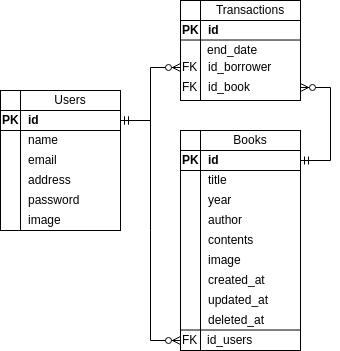

The diagram above was exported from draw.io. Its source (the exported page's mxGraphModel, read from the mxfile embedded in the PNG):
<mxGraphModel dx="119" dy="762" grid="1" gridSize="10" guides="1" tooltips="1" connect="1" arrows="1" fold="1" page="1" pageScale="1" pageWidth="850" pageHeight="1100" math="0" shadow="0">
  <root>
    <mxCell id="0" />
    <mxCell id="1" parent="0" />
    <mxCell id="5w37oeH6b676DkqFVIme-1" value="" style="shape=internalStorage;whiteSpace=wrap;html=1;backgroundOutline=1;" parent="1" vertex="1">
      <mxGeometry x="40" y="150" width="120" height="140" as="geometry" />
    </mxCell>
    <mxCell id="5w37oeH6b676DkqFVIme-2" value="Users" style="text;html=1;strokeColor=none;fillColor=none;align=center;verticalAlign=middle;whiteSpace=wrap;rounded=0;" parent="1" vertex="1">
      <mxGeometry x="60" y="150" width="100" height="20" as="geometry" />
    </mxCell>
    <mxCell id="5w37oeH6b676DkqFVIme-3" value="" style="shape=internalStorage;whiteSpace=wrap;html=1;backgroundOutline=1;" parent="1" vertex="1">
      <mxGeometry x="220" y="190" width="120" height="220" as="geometry" />
    </mxCell>
    <mxCell id="5w37oeH6b676DkqFVIme-4" value="Books" style="text;html=1;strokeColor=none;fillColor=none;align=center;verticalAlign=middle;whiteSpace=wrap;rounded=0;" parent="1" vertex="1">
      <mxGeometry x="240" y="190" width="100" height="20" as="geometry" />
    </mxCell>
    <mxCell id="5w37oeH6b676DkqFVIme-5" value="" style="shape=internalStorage;whiteSpace=wrap;html=1;backgroundOutline=1;" parent="1" vertex="1">
      <mxGeometry x="220" y="60" width="120" height="100" as="geometry" />
    </mxCell>
    <mxCell id="5w37oeH6b676DkqFVIme-6" value="Transactions" style="text;html=1;strokeColor=none;fillColor=none;align=center;verticalAlign=middle;whiteSpace=wrap;rounded=0;" parent="1" vertex="1">
      <mxGeometry x="240" y="60" width="100" height="20" as="geometry" />
    </mxCell>
    <mxCell id="5w37oeH6b676DkqFVIme-7" value="id" style="text;html=1;strokeColor=none;fillColor=none;align=left;verticalAlign=middle;whiteSpace=wrap;rounded=0;fontStyle=1" parent="1" vertex="1">
      <mxGeometry x="66" y="170" width="94" height="20" as="geometry" />
    </mxCell>
    <mxCell id="5w37oeH6b676DkqFVIme-10" value="name" style="text;html=1;strokeColor=none;fillColor=none;align=left;verticalAlign=middle;whiteSpace=wrap;rounded=0;" parent="1" vertex="1">
      <mxGeometry x="66" y="190" width="94" height="20" as="geometry" />
    </mxCell>
    <mxCell id="5w37oeH6b676DkqFVIme-11" value="email" style="text;html=1;strokeColor=none;fillColor=none;align=left;verticalAlign=middle;whiteSpace=wrap;rounded=0;" parent="1" vertex="1">
      <mxGeometry x="66" y="210" width="94" height="20" as="geometry" />
    </mxCell>
    <mxCell id="5w37oeH6b676DkqFVIme-12" value="password" style="text;html=1;strokeColor=none;fillColor=none;align=left;verticalAlign=middle;whiteSpace=wrap;rounded=0;" parent="1" vertex="1">
      <mxGeometry x="66" y="250" width="94" height="20" as="geometry" />
    </mxCell>
    <mxCell id="5w37oeH6b676DkqFVIme-13" value="address" style="text;html=1;strokeColor=none;fillColor=none;align=left;verticalAlign=middle;whiteSpace=wrap;rounded=0;" parent="1" vertex="1">
      <mxGeometry x="66" y="230" width="94" height="20" as="geometry" />
    </mxCell>
    <mxCell id="5w37oeH6b676DkqFVIme-14" value="id" style="text;html=1;strokeColor=none;fillColor=none;align=left;verticalAlign=middle;whiteSpace=wrap;rounded=0;fontStyle=1" parent="1" vertex="1">
      <mxGeometry x="246" y="210" width="94" height="20" as="geometry" />
    </mxCell>
    <mxCell id="5w37oeH6b676DkqFVIme-15" value="title" style="text;html=1;strokeColor=none;fillColor=none;align=left;verticalAlign=middle;whiteSpace=wrap;rounded=0;" parent="1" vertex="1">
      <mxGeometry x="246" y="230" width="94" height="20" as="geometry" />
    </mxCell>
    <mxCell id="5w37oeH6b676DkqFVIme-16" value="author" style="text;html=1;strokeColor=none;fillColor=none;align=left;verticalAlign=middle;whiteSpace=wrap;rounded=0;" parent="1" vertex="1">
      <mxGeometry x="246" y="270" width="94" height="20" as="geometry" />
    </mxCell>
    <mxCell id="5w37oeH6b676DkqFVIme-17" value="created_at" style="text;html=1;strokeColor=none;fillColor=none;align=left;verticalAlign=middle;whiteSpace=wrap;rounded=0;" parent="1" vertex="1">
      <mxGeometry x="246" y="330" width="94" height="20" as="geometry" />
    </mxCell>
    <mxCell id="5w37oeH6b676DkqFVIme-18" value="year" style="text;html=1;strokeColor=none;fillColor=none;align=left;verticalAlign=middle;whiteSpace=wrap;rounded=0;" parent="1" vertex="1">
      <mxGeometry x="246" y="250" width="94" height="20" as="geometry" />
    </mxCell>
    <mxCell id="5w37oeH6b676DkqFVIme-19" value="updated_at" style="text;html=1;strokeColor=none;fillColor=none;align=left;verticalAlign=middle;whiteSpace=wrap;rounded=0;" parent="1" vertex="1">
      <mxGeometry x="246" y="350" width="94" height="20" as="geometry" />
    </mxCell>
    <mxCell id="5w37oeH6b676DkqFVIme-20" value="deleted_at" style="text;html=1;strokeColor=none;fillColor=none;align=left;verticalAlign=middle;whiteSpace=wrap;rounded=0;" parent="1" vertex="1">
      <mxGeometry x="246" y="370" width="94" height="20" as="geometry" />
    </mxCell>
    <mxCell id="5w37oeH6b676DkqFVIme-21" value="id_users" style="text;html=1;strokeColor=none;fillColor=none;align=left;verticalAlign=middle;whiteSpace=wrap;rounded=0;" parent="1" vertex="1">
      <mxGeometry x="245" y="390" width="94" height="20" as="geometry" />
    </mxCell>
    <mxCell id="5w37oeH6b676DkqFVIme-22" value="contents" style="text;html=1;strokeColor=none;fillColor=none;align=left;verticalAlign=middle;whiteSpace=wrap;rounded=0;" parent="1" vertex="1">
      <mxGeometry x="246" y="290" width="94" height="20" as="geometry" />
    </mxCell>
    <mxCell id="5w37oeH6b676DkqFVIme-23" value="id" style="text;html=1;strokeColor=none;fillColor=none;align=left;verticalAlign=middle;whiteSpace=wrap;rounded=0;fontStyle=1" parent="1" vertex="1">
      <mxGeometry x="246" y="80" width="94" height="20" as="geometry" />
    </mxCell>
    <mxCell id="5w37oeH6b676DkqFVIme-24" value="&lt;div&gt;id_book&lt;/div&gt;" style="text;html=1;strokeColor=none;fillColor=none;align=left;verticalAlign=middle;whiteSpace=wrap;rounded=0;" parent="1" vertex="1">
      <mxGeometry x="246" y="137" width="94" height="20" as="geometry" />
    </mxCell>
    <mxCell id="5w37oeH6b676DkqFVIme-28" value="image" style="text;html=1;strokeColor=none;fillColor=none;align=left;verticalAlign=middle;whiteSpace=wrap;rounded=0;" parent="1" vertex="1">
      <mxGeometry x="66" y="270" width="94" height="20" as="geometry" />
    </mxCell>
    <mxCell id="5w37oeH6b676DkqFVIme-29" value="image" style="text;html=1;strokeColor=none;fillColor=none;align=left;verticalAlign=middle;whiteSpace=wrap;rounded=0;" parent="1" vertex="1">
      <mxGeometry x="246" y="310" width="94" height="20" as="geometry" />
    </mxCell>
    <mxCell id="5w37oeH6b676DkqFVIme-30" value="&lt;div&gt;id_borrower&lt;br&gt;&lt;/div&gt;" style="text;html=1;strokeColor=none;fillColor=none;align=left;verticalAlign=middle;whiteSpace=wrap;rounded=0;" parent="1" vertex="1">
      <mxGeometry x="246" y="117" width="94" height="20" as="geometry" />
    </mxCell>
    <mxCell id="5w37oeH6b676DkqFVIme-32" value="PK" style="text;html=1;strokeColor=none;fillColor=none;align=left;verticalAlign=middle;whiteSpace=wrap;rounded=0;fontStyle=1" parent="1" vertex="1">
      <mxGeometry x="40" y="170" width="20" height="20" as="geometry" />
    </mxCell>
    <mxCell id="5w37oeH6b676DkqFVIme-33" value="PK" style="text;html=1;strokeColor=none;fillColor=none;align=left;verticalAlign=middle;whiteSpace=wrap;rounded=0;fontStyle=1" parent="1" vertex="1">
      <mxGeometry x="220" y="210" width="20" height="20" as="geometry" />
    </mxCell>
    <mxCell id="5w37oeH6b676DkqFVIme-34" value="PK" style="text;html=1;strokeColor=none;fillColor=none;align=left;verticalAlign=middle;whiteSpace=wrap;rounded=0;fontStyle=1" parent="1" vertex="1">
      <mxGeometry x="220" y="80" width="20" height="20" as="geometry" />
    </mxCell>
    <mxCell id="5w37oeH6b676DkqFVIme-35" value="FK" style="text;html=1;strokeColor=none;fillColor=none;align=left;verticalAlign=middle;whiteSpace=wrap;rounded=0;" parent="1" vertex="1">
      <mxGeometry x="220" y="390" width="20" height="20" as="geometry" />
    </mxCell>
    <mxCell id="5w37oeH6b676DkqFVIme-36" value="FK" style="text;html=1;strokeColor=none;fillColor=none;align=left;verticalAlign=middle;whiteSpace=wrap;rounded=0;" parent="1" vertex="1">
      <mxGeometry x="220" y="137" width="20" height="20" as="geometry" />
    </mxCell>
    <mxCell id="5w37oeH6b676DkqFVIme-37" value="FK" style="text;html=1;strokeColor=none;fillColor=none;align=left;verticalAlign=middle;whiteSpace=wrap;rounded=0;" parent="1" vertex="1">
      <mxGeometry x="220" y="117" width="20" height="20" as="geometry" />
    </mxCell>
    <mxCell id="faXq0JID8bgZHqzAQeFo-18" value="" style="endArrow=none;html=1;rounded=0;exitX=0;exitY=1;exitDx=0;exitDy=0;" parent="1" source="5w37oeH6b676DkqFVIme-32" edge="1">
      <mxGeometry width="50" height="50" relative="1" as="geometry">
        <mxPoint x="180" y="200" as="sourcePoint" />
        <mxPoint x="160" y="190" as="targetPoint" />
      </mxGeometry>
    </mxCell>
    <mxCell id="faXq0JID8bgZHqzAQeFo-21" value="" style="endArrow=none;html=1;rounded=0;exitX=0;exitY=1;exitDx=0;exitDy=0;" parent="1" edge="1">
      <mxGeometry width="50" height="50" relative="1" as="geometry">
        <mxPoint x="220" y="230" as="sourcePoint" />
        <mxPoint x="340" y="230" as="targetPoint" />
      </mxGeometry>
    </mxCell>
    <mxCell id="faXq0JID8bgZHqzAQeFo-22" value="" style="endArrow=none;html=1;rounded=0;exitX=0;exitY=1;exitDx=0;exitDy=0;" parent="1" edge="1">
      <mxGeometry width="50" height="50" relative="1" as="geometry">
        <mxPoint x="220" y="99.51999999999998" as="sourcePoint" />
        <mxPoint x="340" y="99.51999999999998" as="targetPoint" />
      </mxGeometry>
    </mxCell>
    <mxCell id="faXq0JID8bgZHqzAQeFo-23" value="" style="endArrow=none;html=1;rounded=0;exitX=0;exitY=1;exitDx=0;exitDy=0;" parent="1" edge="1">
      <mxGeometry width="50" height="50" relative="1" as="geometry">
        <mxPoint x="220" y="389.52" as="sourcePoint" />
        <mxPoint x="340" y="389.52" as="targetPoint" />
      </mxGeometry>
    </mxCell>
    <mxCell id="faXq0JID8bgZHqzAQeFo-25" value="" style="edgeStyle=entityRelationEdgeStyle;fontSize=12;html=1;endArrow=ERzeroToMany;startArrow=ERmandOne;rounded=0;exitX=1;exitY=0.5;exitDx=0;exitDy=0;entryX=0;entryY=0.5;entryDx=0;entryDy=0;" parent="1" source="5w37oeH6b676DkqFVIme-7" target="5w37oeH6b676DkqFVIme-35" edge="1">
      <mxGeometry width="100" height="100" relative="1" as="geometry">
        <mxPoint x="190" y="400" as="sourcePoint" />
        <mxPoint x="290" y="300" as="targetPoint" />
      </mxGeometry>
    </mxCell>
    <mxCell id="faXq0JID8bgZHqzAQeFo-26" value="" style="edgeStyle=entityRelationEdgeStyle;fontSize=12;html=1;endArrow=ERzeroToMany;startArrow=ERmandOne;rounded=0;entryX=0;entryY=0.5;entryDx=0;entryDy=0;exitX=1;exitY=0.5;exitDx=0;exitDy=0;" parent="1" source="5w37oeH6b676DkqFVIme-7" target="5w37oeH6b676DkqFVIme-37" edge="1">
      <mxGeometry width="100" height="100" relative="1" as="geometry">
        <mxPoint x="180" y="240" as="sourcePoint" />
        <mxPoint x="200" y="130" as="targetPoint" />
      </mxGeometry>
    </mxCell>
    <mxCell id="faXq0JID8bgZHqzAQeFo-27" value="" style="edgeStyle=entityRelationEdgeStyle;fontSize=12;html=1;endArrow=ERzeroToMany;startArrow=ERmandOne;rounded=0;entryX=1;entryY=0.5;entryDx=0;entryDy=0;exitX=1;exitY=0.5;exitDx=0;exitDy=0;" parent="1" source="5w37oeH6b676DkqFVIme-14" target="5w37oeH6b676DkqFVIme-24" edge="1">
      <mxGeometry width="100" height="100" relative="1" as="geometry">
        <mxPoint x="360" y="220" as="sourcePoint" />
        <mxPoint x="440" y="110" as="targetPoint" />
      </mxGeometry>
    </mxCell>
    <mxCell id="faXq0JID8bgZHqzAQeFo-28" value="end_date" style="text;html=1;strokeColor=none;fillColor=none;align=left;verticalAlign=middle;whiteSpace=wrap;rounded=0;" parent="1" vertex="1">
      <mxGeometry x="245" y="100" width="94" height="20" as="geometry" />
    </mxCell>
  </root>
</mxGraphModel>